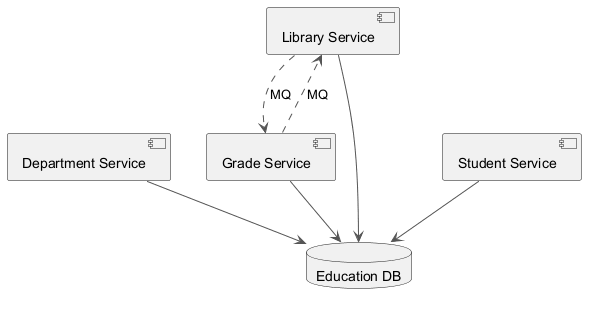

The diagram above was rendered by PlantUML. Its source (embedded in the PNG):
@startuml
skinparam backgroundColor #FFFFFF
skinparam classBackgroundColor #F3E5F5
skinparam classBorderColor #6A1B9A
skinparam ArrowColor #555555
component "Department Service" as C_DepartmentService
component "Library Service" as C_LibraryService
component "Grade Service" as C_GradeService
component "Student Service" as C_StudentService
database "Education DB" as DB_education
C_DepartmentService --> DB_education
C_LibraryService --> DB_education
C_GradeService --> DB_education
C_StudentService --> DB_education
C_GradeService ..> C_LibraryService : MQ
C_LibraryService ..> C_GradeService : MQ
@enduml